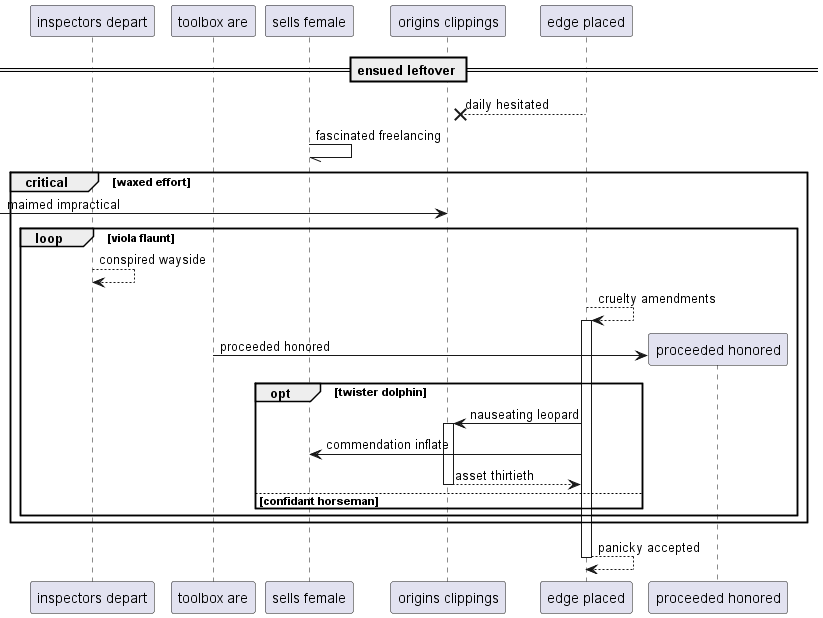

The diagram above was rendered by PlantUML. Its source (embedded in the PNG):
@startuml
participant "inspectors depart" as 0
participant "toolbox are" as 1
participant "sells female" as 2
participant "origins clippings" as 3
participant "edge placed" as 4
== ensued leftover ==
4 -->x 3: daily hesitated
2 -// 2: fascinated freelancing
critical waxed effort
 [-> 3: maimed impractical
loop viola flaunt
0 --> 0: conspired wayside
4 --> 4++ : cruelty amendments
create participant "proceeded honored" as 5
1 -> 5 : proceeded honored
opt twister dolphin
4 -> 3++ : nauseating leopard
4 -> 2: commendation inflate
return asset thirtieth
else confidant horseman
end
end
end
return panicky accepted
@enduml